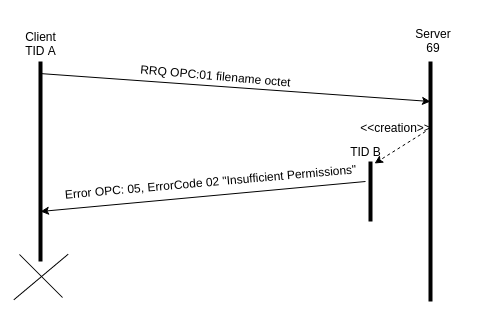

The diagram above was exported from draw.io. Its source (the exported page's mxGraphModel, read from the mxfile embedded in the PNG):
<mxGraphModel dx="880" dy="1598" grid="1" gridSize="10" guides="1" tooltips="1" connect="1" arrows="1" fold="1" page="1" pageScale="1" pageWidth="826" pageHeight="1169" background="#ffffff" math="0">
  <root>
    <mxCell id="0" />
    <mxCell id="1" parent="0" />
    <mxCell id="2" value="" style="line;direction=south;html=1;" vertex="1" parent="1">
      <mxGeometry x="200" y="40" width="10" height="200" as="geometry" />
    </mxCell>
    <mxCell id="3" value="" style="line;direction=south;html=1;" vertex="1" parent="1">
      <mxGeometry x="590" y="40" width="10" height="240" as="geometry" />
    </mxCell>
    <mxCell id="4" value="" style="line;direction=south;html=1;" vertex="1" parent="1">
      <mxGeometry x="530" y="140" width="10" height="60" as="geometry" />
    </mxCell>
    <mxCell id="5" value="" style="endArrow=classic;html=1;exitX=0.059;exitY=0.6;exitPerimeter=0;entryX=0.167;entryY=0.5;entryPerimeter=0;" edge="1" source="2" target="3" parent="1">
      <mxGeometry x="204" y="52" width="50" height="50" as="geometry">
        <mxPoint x="10" y="60" as="sourcePoint" />
        <mxPoint x="60" y="10" as="targetPoint" />
      </mxGeometry>
    </mxCell>
    <mxCell id="6" value="RRQ OPC:01 filename octet" style="text;html=1;strokeColor=none;fillColor=none;align=center;verticalAlign=middle;whiteSpace=wrap;overflow=hidden;rotation=5;" vertex="1" parent="1">
      <mxGeometry x="280" y="12" width="200" height="84" as="geometry" />
    </mxCell>
    <mxCell id="7" value="Client&lt;div&gt;TID A&lt;/div&gt;" style="text;html=1;strokeColor=none;fillColor=none;align=center;verticalAlign=middle;whiteSpace=wrap;overflow=hidden;" vertex="1" parent="1">
      <mxGeometry x="185" y="-20" width="40" height="84" as="geometry" />
    </mxCell>
    <mxCell id="8" value="Server&lt;div&gt;69&lt;/div&gt;" style="text;html=1;strokeColor=none;fillColor=none;align=center;verticalAlign=middle;whiteSpace=wrap;overflow=hidden;" vertex="1" parent="1">
      <mxGeometry x="540" width="115" height="38" as="geometry" />
    </mxCell>
    <mxCell id="9" value="" style="endArrow=classic;html=1;entryX=0.035;entryY=0.1;entryPerimeter=0;dashed=1;" edge="1" target="4" parent="1">
      <mxGeometry x="539" y="110" width="50" height="50" as="geometry">
        <mxPoint x="590" y="110" as="sourcePoint" />
        <mxPoint x="60" y="-80" as="targetPoint" />
      </mxGeometry>
    </mxCell>
    <mxCell id="10" value="TID B" style="text;html=1;strokeColor=none;fillColor=none;align=center;verticalAlign=middle;whiteSpace=wrap;overflow=hidden;" vertex="1" parent="1">
      <mxGeometry x="510" y="120" width="40" height="20" as="geometry" />
    </mxCell>
    <mxCell id="11" value="&amp;lt;&amp;lt;creation&amp;gt;&amp;gt;" style="text;html=1;strokeColor=none;fillColor=none;align=center;verticalAlign=middle;whiteSpace=wrap;overflow=hidden;" vertex="1" parent="1">
      <mxGeometry x="520" y="96" width="80" height="20" as="geometry" />
    </mxCell>
    <mxCell id="12" value="" style="endArrow=classic;html=1;entryX=0.75;entryY=0.5;entryPerimeter=0;" edge="1" target="2" parent="1">
      <mxGeometry x="205" y="160" width="50" height="50" as="geometry">
        <mxPoint x="530" y="160" as="sourcePoint" />
        <mxPoint x="200" y="200" as="targetPoint" />
      </mxGeometry>
    </mxCell>
    <mxCell id="13" value="Error OPC: 05, ErrorCode 02 &quot;Insufficient Permissions&quot;" style="text;html=1;strokeColor=none;fillColor=none;align=center;verticalAlign=middle;whiteSpace=wrap;overflow=hidden;rotation=-5;" vertex="1" parent="1">
      <mxGeometry x="225" y="150" width="300" height="20" as="geometry" />
    </mxCell>
    <mxCell id="14" value="" style="group" vertex="1" connectable="0" parent="1">
      <mxGeometry x="510" y="189" width="41" height="71" as="geometry" />
    </mxCell>
    <mxCell id="15" value="" style="line;direction=south;html=1;rotation=-45;strokeWidth=1;" vertex="1" parent="14">
      <mxGeometry y="4" width="41" height="61" as="geometry" />
    </mxCell>
    <mxCell id="16" value="" style="line;direction=south;html=1;rotation=-130;strokeWidth=1;" vertex="1" parent="14">
      <mxGeometry x="1" width="39" height="71" as="geometry" />
    </mxCell>
    <mxCell id="17" value="" style="line;direction=south;html=1;rotation=-130;strokeWidth=1;" vertex="1" parent="1">
      <mxGeometry x="186" y="220" width="39" height="71" as="geometry" />
    </mxCell>
    <mxCell id="18" value="" style="line;direction=south;html=1;rotation=-45;strokeWidth=1;" vertex="1" parent="1">
      <mxGeometry x="185" y="224" width="41" height="61" as="geometry" />
    </mxCell>
  </root>
</mxGraphModel>